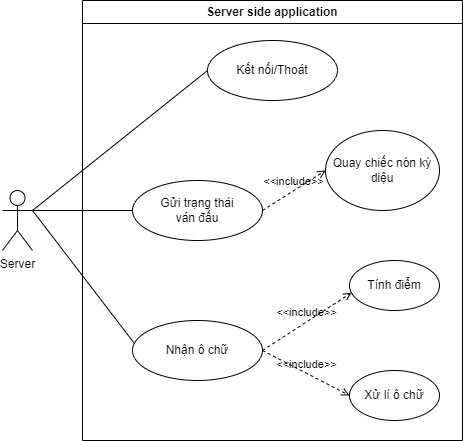

The diagram above was exported from draw.io. Its source (the exported page's mxGraphModel, read from the mxfile embedded in the PNG):
<mxGraphModel dx="1038" dy="489" grid="1" gridSize="10" guides="1" tooltips="1" connect="1" arrows="1" fold="1" page="1" pageScale="1" pageWidth="827" pageHeight="1169" math="0" shadow="0">
  <root>
    <mxCell id="0" />
    <mxCell id="1" parent="0" />
    <mxCell id="bhqkTPQpeHTujsAtz1ue-2" value="Server side application" style="swimlane;whiteSpace=wrap;html=1;" parent="1" vertex="1">
      <mxGeometry x="390" y="50" width="380" height="440" as="geometry" />
    </mxCell>
    <mxCell id="bhqkTPQpeHTujsAtz1ue-8" value="Kết nối/Thoát" style="ellipse;whiteSpace=wrap;html=1;" parent="bhqkTPQpeHTujsAtz1ue-2" vertex="1">
      <mxGeometry x="125" y="40" width="130" height="60" as="geometry" />
    </mxCell>
    <mxCell id="bhqkTPQpeHTujsAtz1ue-16" value="Gửi trạng thái &lt;br&gt;ván đấu" style="ellipse;whiteSpace=wrap;html=1;" parent="bhqkTPQpeHTujsAtz1ue-2" vertex="1">
      <mxGeometry x="50" y="180" width="130" height="60" as="geometry" />
    </mxCell>
    <mxCell id="Bbfu9BiqjcOOov5p1U3q-5" value="Nhận ô chữ" style="ellipse;whiteSpace=wrap;html=1;" vertex="1" parent="bhqkTPQpeHTujsAtz1ue-2">
      <mxGeometry x="50" y="320" width="130" height="60" as="geometry" />
    </mxCell>
    <mxCell id="bhqkTPQpeHTujsAtz1ue-26" value="Quay chiếc nón kỳ diệu" style="ellipse;whiteSpace=wrap;html=1;" parent="bhqkTPQpeHTujsAtz1ue-2" vertex="1">
      <mxGeometry x="243" y="130" width="114" height="80" as="geometry" />
    </mxCell>
    <mxCell id="Bbfu9BiqjcOOov5p1U3q-7" value="&amp;lt;&amp;lt;include&amp;gt;&amp;gt;" style="html=1;verticalAlign=bottom;labelBackgroundColor=none;endArrow=open;endFill=0;dashed=1;rounded=0;entryX=0;entryY=0.5;entryDx=0;entryDy=0;exitX=1;exitY=0.5;exitDx=0;exitDy=0;" edge="1" parent="bhqkTPQpeHTujsAtz1ue-2" source="bhqkTPQpeHTujsAtz1ue-16" target="bhqkTPQpeHTujsAtz1ue-26">
      <mxGeometry width="160" relative="1" as="geometry">
        <mxPoint x="-40" y="210" as="sourcePoint" />
        <mxPoint x="120" y="210" as="targetPoint" />
      </mxGeometry>
    </mxCell>
    <mxCell id="bhqkTPQpeHTujsAtz1ue-27" value="Tính điểm" style="ellipse;whiteSpace=wrap;html=1;" parent="bhqkTPQpeHTujsAtz1ue-2" vertex="1">
      <mxGeometry x="267" y="260" width="90" height="50" as="geometry" />
    </mxCell>
    <mxCell id="Bbfu9BiqjcOOov5p1U3q-8" value="&amp;lt;&amp;lt;include&amp;gt;&amp;gt;" style="html=1;verticalAlign=bottom;labelBackgroundColor=none;endArrow=open;endFill=0;dashed=1;rounded=0;entryX=0.022;entryY=0.644;entryDx=0;entryDy=0;exitX=1;exitY=0.5;exitDx=0;exitDy=0;entryPerimeter=0;" edge="1" parent="bhqkTPQpeHTujsAtz1ue-2" source="Bbfu9BiqjcOOov5p1U3q-5" target="bhqkTPQpeHTujsAtz1ue-27">
      <mxGeometry width="160" relative="1" as="geometry">
        <mxPoint x="-40" y="190" as="sourcePoint" />
        <mxPoint x="120" y="190" as="targetPoint" />
      </mxGeometry>
    </mxCell>
    <mxCell id="bhqkTPQpeHTujsAtz1ue-25" value="Xử lí ô chữ" style="ellipse;whiteSpace=wrap;html=1;" parent="bhqkTPQpeHTujsAtz1ue-2" vertex="1">
      <mxGeometry x="267" y="370" width="90" height="50" as="geometry" />
    </mxCell>
    <mxCell id="Bbfu9BiqjcOOov5p1U3q-6" value="&amp;lt;&amp;lt;include&amp;gt;&amp;gt;" style="html=1;verticalAlign=bottom;labelBackgroundColor=none;endArrow=open;endFill=0;dashed=1;rounded=0;exitX=1;exitY=0.5;exitDx=0;exitDy=0;entryX=0;entryY=0.5;entryDx=0;entryDy=0;" edge="1" parent="bhqkTPQpeHTujsAtz1ue-2" source="Bbfu9BiqjcOOov5p1U3q-5" target="bhqkTPQpeHTujsAtz1ue-25">
      <mxGeometry width="160" relative="1" as="geometry">
        <mxPoint x="-40" y="200" as="sourcePoint" />
        <mxPoint x="120" y="200" as="targetPoint" />
      </mxGeometry>
    </mxCell>
    <mxCell id="bhqkTPQpeHTujsAtz1ue-4" value="Server&lt;br&gt;" style="shape=umlActor;verticalLabelPosition=bottom;verticalAlign=top;html=1;outlineConnect=0;" parent="1" vertex="1">
      <mxGeometry x="310" y="240" width="30" height="60" as="geometry" />
    </mxCell>
    <mxCell id="Bbfu9BiqjcOOov5p1U3q-9" value="" style="endArrow=none;html=1;rounded=0;entryX=0;entryY=0.5;entryDx=0;entryDy=0;exitX=1;exitY=0.3333333333333333;exitDx=0;exitDy=0;exitPerimeter=0;" edge="1" parent="1" source="bhqkTPQpeHTujsAtz1ue-4" target="bhqkTPQpeHTujsAtz1ue-8">
      <mxGeometry width="50" height="50" relative="1" as="geometry">
        <mxPoint x="390" y="280" as="sourcePoint" />
        <mxPoint x="440" y="230" as="targetPoint" />
      </mxGeometry>
    </mxCell>
    <mxCell id="Bbfu9BiqjcOOov5p1U3q-10" value="" style="endArrow=none;html=1;rounded=0;entryX=0;entryY=0.5;entryDx=0;entryDy=0;exitX=1;exitY=0.3333333333333333;exitDx=0;exitDy=0;exitPerimeter=0;" edge="1" parent="1" source="bhqkTPQpeHTujsAtz1ue-4" target="bhqkTPQpeHTujsAtz1ue-16">
      <mxGeometry width="50" height="50" relative="1" as="geometry">
        <mxPoint x="390" y="280" as="sourcePoint" />
        <mxPoint x="440" y="230" as="targetPoint" />
      </mxGeometry>
    </mxCell>
    <mxCell id="Bbfu9BiqjcOOov5p1U3q-11" value="" style="endArrow=none;html=1;rounded=0;entryX=0.015;entryY=0.383;entryDx=0;entryDy=0;entryPerimeter=0;exitX=1;exitY=0.3333333333333333;exitDx=0;exitDy=0;exitPerimeter=0;" edge="1" parent="1" source="bhqkTPQpeHTujsAtz1ue-4" target="Bbfu9BiqjcOOov5p1U3q-5">
      <mxGeometry width="50" height="50" relative="1" as="geometry">
        <mxPoint x="390" y="280" as="sourcePoint" />
        <mxPoint x="440" y="230" as="targetPoint" />
      </mxGeometry>
    </mxCell>
  </root>
</mxGraphModel>